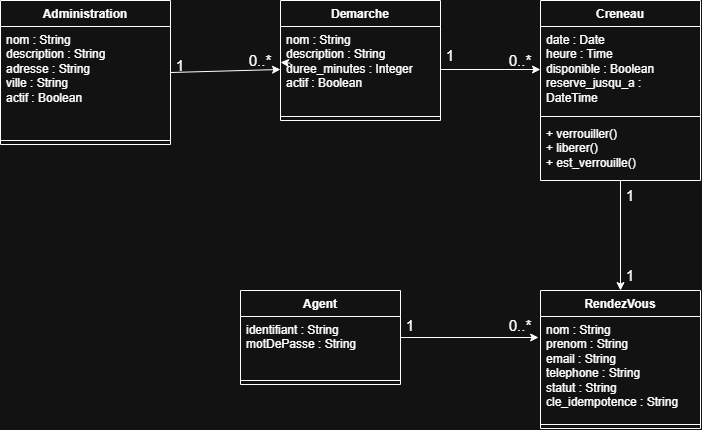

The diagram above was exported from draw.io. Its source (the exported page's mxGraphModel, read from the mxfile embedded in the PNG):
<mxGraphModel dx="860" dy="473" grid="1" gridSize="10" guides="1" tooltips="1" connect="1" arrows="1" fold="1" page="1" pageScale="1" pageWidth="850" pageHeight="1100" math="0" shadow="0">
  <root>
    <mxCell id="0" />
    <mxCell id="1" parent="0" />
    <mxCell id="X-dKssN3rOA22hpEhPwR-14" edge="1" parent="1" source="CSNCxSS3zKxysycJLu3I-2" style="rounded=0;orthogonalLoop=1;jettySize=auto;html=1;exitX=1;exitY=0.5;exitDx=0;exitDy=0;entryX=0;entryY=0.5;entryDx=0;entryDy=0;" target="CSNCxSS3zKxysycJLu3I-8">
      <mxGeometry relative="1" as="geometry">
        <mxPoint x="390" y="102" as="targetPoint" />
      </mxGeometry>
    </mxCell>
    <mxCell id="X-dKssN3rOA22hpEhPwR-15" edge="1" parent="1" source="X-dKssN3rOA22hpEhPwR-19" style="rounded=0;orthogonalLoop=1;jettySize=auto;html=1;" target="CSNCxSS3zKxysycJLu3I-8" value="">
      <mxGeometry relative="1" as="geometry" />
    </mxCell>
    <mxCell id="CSNCxSS3zKxysycJLu3I-2" parent="1" style="swimlane;fontStyle=1;align=center;verticalAlign=top;childLayout=stackLayout;horizontal=1;startSize=26;horizontalStack=0;resizeParent=1;resizeParentMax=0;resizeLast=0;collapsible=1;marginBottom=0;whiteSpace=wrap;html=1;" value="Administration" vertex="1">
      <mxGeometry height="144" width="170" x="130" y="30" as="geometry" />
    </mxCell>
    <mxCell id="CSNCxSS3zKxysycJLu3I-3" parent="CSNCxSS3zKxysycJLu3I-2" style="text;strokeColor=none;fillColor=none;align=left;verticalAlign=top;spacingLeft=4;spacingRight=4;overflow=hidden;rotatable=0;points=[[0,0.5],[1,0.5]];portConstraint=eastwest;whiteSpace=wrap;html=1;" value="&lt;div&gt;nom : String&lt;/div&gt;&lt;div&gt;description : String&lt;/div&gt;&lt;div&gt;adresse : String&lt;/div&gt;&lt;div&gt;ville : String&lt;/div&gt;&lt;div&gt;actif : Boolean&lt;/div&gt;" vertex="1">
      <mxGeometry height="110" width="170" y="26" as="geometry" />
    </mxCell>
    <mxCell id="CSNCxSS3zKxysycJLu3I-4" parent="CSNCxSS3zKxysycJLu3I-2" style="line;strokeWidth=1;fillColor=none;align=left;verticalAlign=middle;spacingTop=-1;spacingLeft=3;spacingRight=3;rotatable=0;labelPosition=right;points=[];portConstraint=eastwest;strokeColor=inherit;" value="" vertex="1">
      <mxGeometry height="8" width="170" y="136" as="geometry" />
    </mxCell>
    <mxCell id="CSNCxSS3zKxysycJLu3I-7" parent="1" style="swimlane;fontStyle=1;align=center;verticalAlign=top;childLayout=stackLayout;horizontal=1;startSize=26;horizontalStack=0;resizeParent=1;resizeParentMax=0;resizeLast=0;collapsible=1;marginBottom=0;whiteSpace=wrap;html=1;" value="Demarche" vertex="1">
      <mxGeometry height="120" width="160" x="410" y="30" as="geometry" />
    </mxCell>
    <mxCell id="CSNCxSS3zKxysycJLu3I-8" parent="CSNCxSS3zKxysycJLu3I-7" style="text;strokeColor=none;fillColor=none;align=left;verticalAlign=top;spacingLeft=4;spacingRight=4;overflow=hidden;rotatable=0;points=[[0,0.5],[1,0.5]];portConstraint=eastwest;whiteSpace=wrap;html=1;" value="&lt;div&gt;nom : String&lt;/div&gt;&lt;div&gt;description : String&lt;/div&gt;&lt;div&gt;duree_minutes : Integer&lt;/div&gt;&lt;div&gt;actif : Boolean&lt;/div&gt;" vertex="1">
      <mxGeometry height="86" width="160" y="26" as="geometry" />
    </mxCell>
    <mxCell id="CSNCxSS3zKxysycJLu3I-9" parent="CSNCxSS3zKxysycJLu3I-7" style="line;strokeWidth=1;fillColor=none;align=left;verticalAlign=middle;spacingTop=-1;spacingLeft=3;spacingRight=3;rotatable=0;labelPosition=right;points=[];portConstraint=eastwest;strokeColor=inherit;" value="" vertex="1">
      <mxGeometry height="8" width="160" y="112" as="geometry" />
    </mxCell>
    <mxCell id="X-dKssN3rOA22hpEhPwR-28" edge="1" parent="1" source="CSNCxSS3zKxysycJLu3I-11" style="edgeStyle=orthogonalEdgeStyle;rounded=0;orthogonalLoop=1;jettySize=auto;html=1;" target="X-dKssN3rOA22hpEhPwR-2">
      <mxGeometry relative="1" as="geometry" />
    </mxCell>
    <mxCell id="CSNCxSS3zKxysycJLu3I-11" parent="1" style="swimlane;fontStyle=1;align=center;verticalAlign=top;childLayout=stackLayout;horizontal=1;startSize=26;horizontalStack=0;resizeParent=1;resizeParentMax=0;resizeLast=0;collapsible=1;marginBottom=0;whiteSpace=wrap;html=1;" value="Creneau" vertex="1">
      <mxGeometry height="180" width="160" x="670" y="30" as="geometry" />
    </mxCell>
    <mxCell id="CSNCxSS3zKxysycJLu3I-12" parent="CSNCxSS3zKxysycJLu3I-11" style="text;strokeColor=none;fillColor=none;align=left;verticalAlign=top;spacingLeft=4;spacingRight=4;overflow=hidden;rotatable=0;points=[[0,0.5],[1,0.5]];portConstraint=eastwest;whiteSpace=wrap;html=1;" value="&lt;div&gt;date : Date&lt;/div&gt;&lt;div&gt;heure : Time&lt;/div&gt;&lt;div&gt;disponible : Boolean&lt;/div&gt;&lt;div&gt;reserve_jusqu_a : DateTime&lt;/div&gt;" vertex="1">
      <mxGeometry height="86" width="160" y="26" as="geometry" />
    </mxCell>
    <mxCell id="CSNCxSS3zKxysycJLu3I-13" parent="CSNCxSS3zKxysycJLu3I-11" style="line;strokeWidth=1;fillColor=none;align=left;verticalAlign=middle;spacingTop=-1;spacingLeft=3;spacingRight=3;rotatable=0;labelPosition=right;points=[];portConstraint=eastwest;strokeColor=inherit;" value="" vertex="1">
      <mxGeometry height="8" width="160" y="112" as="geometry" />
    </mxCell>
    <mxCell id="CSNCxSS3zKxysycJLu3I-14" parent="CSNCxSS3zKxysycJLu3I-11" style="text;strokeColor=none;fillColor=none;align=left;verticalAlign=top;spacingLeft=4;spacingRight=4;overflow=hidden;rotatable=0;points=[[0,0.5],[1,0.5]];portConstraint=eastwest;whiteSpace=wrap;html=1;" value="&lt;div&gt;+ verrouiller()&lt;/div&gt;&lt;div&gt;+ liberer()&lt;/div&gt;&lt;div&gt;+ est_verrouille()&lt;/div&gt;" vertex="1">
      <mxGeometry height="60" width="160" y="120" as="geometry" />
    </mxCell>
    <mxCell id="X-dKssN3rOA22hpEhPwR-2" parent="1" style="swimlane;fontStyle=1;align=center;verticalAlign=top;childLayout=stackLayout;horizontal=1;startSize=26;horizontalStack=0;resizeParent=1;resizeParentMax=0;resizeLast=0;collapsible=1;marginBottom=0;whiteSpace=wrap;html=1;" value="RendezVous" vertex="1">
      <mxGeometry height="138" width="160" x="670" y="320" as="geometry" />
    </mxCell>
    <mxCell id="X-dKssN3rOA22hpEhPwR-3" parent="X-dKssN3rOA22hpEhPwR-2" style="text;strokeColor=none;fillColor=none;align=left;verticalAlign=top;spacingLeft=4;spacingRight=4;overflow=hidden;rotatable=0;points=[[0,0.5],[1,0.5]];portConstraint=eastwest;whiteSpace=wrap;html=1;" value="&lt;div&gt;nom : String&lt;/div&gt;&lt;div&gt;prenom : String&lt;/div&gt;&lt;div&gt;email : String&lt;/div&gt;&lt;div&gt;telephone : String&lt;/div&gt;&lt;div&gt;statut : String&lt;/div&gt;&lt;div&gt;cle_idempotence : String&lt;/div&gt;" vertex="1">
      <mxGeometry height="104" width="160" y="26" as="geometry" />
    </mxCell>
    <mxCell id="X-dKssN3rOA22hpEhPwR-4" parent="X-dKssN3rOA22hpEhPwR-2" style="line;strokeWidth=1;fillColor=none;align=left;verticalAlign=middle;spacingTop=-1;spacingLeft=3;spacingRight=3;rotatable=0;labelPosition=right;points=[];portConstraint=eastwest;strokeColor=inherit;" value="" vertex="1">
      <mxGeometry height="8" width="160" y="130" as="geometry" />
    </mxCell>
    <mxCell id="X-dKssN3rOA22hpEhPwR-6" parent="1" style="swimlane;fontStyle=1;align=center;verticalAlign=top;childLayout=stackLayout;horizontal=1;startSize=26;horizontalStack=0;resizeParent=1;resizeParentMax=0;resizeLast=0;collapsible=1;marginBottom=0;whiteSpace=wrap;html=1;" value="Agent" vertex="1">
      <mxGeometry height="94" width="160" x="370" y="320" as="geometry" />
    </mxCell>
    <mxCell id="X-dKssN3rOA22hpEhPwR-7" parent="X-dKssN3rOA22hpEhPwR-6" style="text;strokeColor=none;fillColor=none;align=left;verticalAlign=top;spacingLeft=4;spacingRight=4;overflow=hidden;rotatable=0;points=[[0,0.5],[1,0.5]];portConstraint=eastwest;whiteSpace=wrap;html=1;" value="&lt;div&gt;identifiant : String&lt;/div&gt;&lt;div&gt;motDePasse : String&lt;/div&gt;" vertex="1">
      <mxGeometry height="60" width="160" y="26" as="geometry" />
    </mxCell>
    <mxCell id="X-dKssN3rOA22hpEhPwR-8" parent="X-dKssN3rOA22hpEhPwR-6" style="line;strokeWidth=1;fillColor=none;align=left;verticalAlign=middle;spacingTop=-1;spacingLeft=3;spacingRight=3;rotatable=0;labelPosition=right;points=[];portConstraint=eastwest;strokeColor=inherit;" value="" vertex="1">
      <mxGeometry height="8" width="160" y="86" as="geometry" />
    </mxCell>
    <mxCell id="X-dKssN3rOA22hpEhPwR-16" parent="1" style="text;html=1;whiteSpace=wrap;strokeColor=none;fillColor=none;align=center;verticalAlign=middle;rounded=0;strokeWidth=8;" value="&lt;font style=&quot;font-size: 15px;&quot;&gt;1&lt;/font&gt;" vertex="1">
      <mxGeometry height="30" width="60" x="280" y="80" as="geometry" />
    </mxCell>
    <mxCell id="X-dKssN3rOA22hpEhPwR-19" parent="1" style="text;html=1;whiteSpace=wrap;strokeColor=none;fillColor=none;align=center;verticalAlign=middle;rounded=0;" value="&lt;font style=&quot;font-size: 15px;&quot;&gt;0..*&lt;/font&gt;" vertex="1">
      <mxGeometry height="30" width="60" x="360" y="75" as="geometry" />
    </mxCell>
    <mxCell id="X-dKssN3rOA22hpEhPwR-22" edge="1" parent="1" source="CSNCxSS3zKxysycJLu3I-8" style="edgeStyle=orthogonalEdgeStyle;rounded=0;orthogonalLoop=1;jettySize=auto;html=1;" target="CSNCxSS3zKxysycJLu3I-12">
      <mxGeometry relative="1" as="geometry" />
    </mxCell>
    <mxCell id="X-dKssN3rOA22hpEhPwR-26" parent="1" style="text;html=1;whiteSpace=wrap;strokeColor=none;fillColor=none;align=center;verticalAlign=middle;rounded=0;" value="&lt;font style=&quot;font-size: 15px;&quot;&gt;1&lt;/font&gt;" vertex="1">
      <mxGeometry height="30" width="60" x="550" y="70" as="geometry" />
    </mxCell>
    <mxCell id="X-dKssN3rOA22hpEhPwR-27" parent="1" style="text;html=1;whiteSpace=wrap;strokeColor=none;fillColor=none;align=center;verticalAlign=middle;rounded=0;" value="&lt;font style=&quot;font-size: 15px;&quot;&gt;0..*&lt;/font&gt;" vertex="1">
      <mxGeometry height="30" width="60" x="620" y="75" as="geometry" />
    </mxCell>
    <mxCell id="X-dKssN3rOA22hpEhPwR-29" parent="1" style="text;html=1;whiteSpace=wrap;strokeColor=none;fillColor=none;align=center;verticalAlign=middle;rounded=0;" value="&lt;font style=&quot;font-size: 15px;&quot;&gt;1&lt;/font&gt;" vertex="1">
      <mxGeometry height="30" width="60" x="730" y="210" as="geometry" />
    </mxCell>
    <mxCell id="X-dKssN3rOA22hpEhPwR-30" parent="1" style="text;html=1;whiteSpace=wrap;strokeColor=none;fillColor=none;align=center;verticalAlign=middle;rounded=0;" value="&lt;font style=&quot;font-size: 15px;&quot;&gt;1&lt;/font&gt;" vertex="1">
      <mxGeometry height="30" width="60" x="730" y="290" as="geometry" />
    </mxCell>
    <mxCell id="X-dKssN3rOA22hpEhPwR-31" edge="1" parent="1" source="X-dKssN3rOA22hpEhPwR-6" style="edgeStyle=orthogonalEdgeStyle;rounded=0;orthogonalLoop=1;jettySize=auto;html=1;entryX=-0.012;entryY=0.202;entryDx=0;entryDy=0;entryPerimeter=0;" target="X-dKssN3rOA22hpEhPwR-3">
      <mxGeometry relative="1" as="geometry" />
    </mxCell>
    <mxCell id="X-dKssN3rOA22hpEhPwR-33" parent="1" style="text;html=1;whiteSpace=wrap;strokeColor=none;fillColor=none;align=center;verticalAlign=middle;rounded=0;" value="&lt;font style=&quot;font-size: 15px;&quot;&gt;1&lt;/font&gt;" vertex="1">
      <mxGeometry height="30" width="60" x="510" y="340" as="geometry" />
    </mxCell>
    <mxCell id="X-dKssN3rOA22hpEhPwR-34" parent="1" style="text;html=1;whiteSpace=wrap;strokeColor=none;fillColor=none;align=center;verticalAlign=middle;rounded=0;" value="&lt;font style=&quot;font-size: 15px;&quot;&gt;0..*&lt;/font&gt;" vertex="1">
      <mxGeometry height="30" width="60" x="620" y="340" as="geometry" />
    </mxCell>
  </root>
</mxGraphModel>